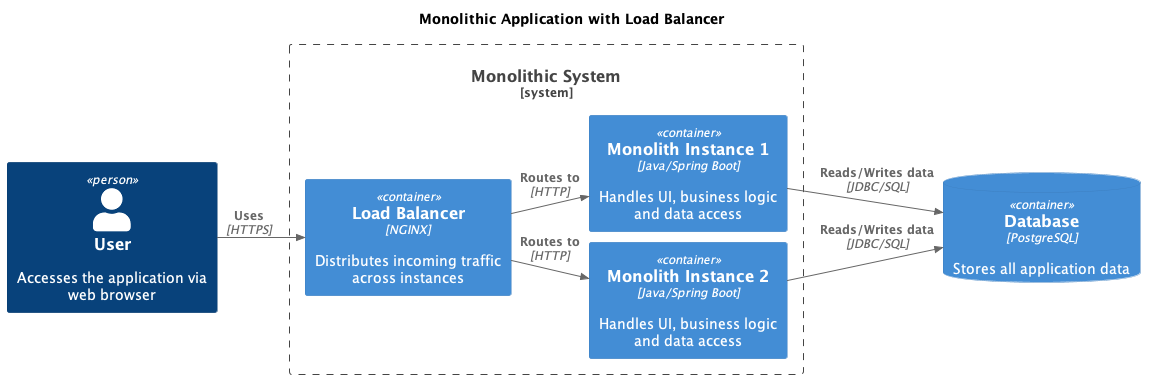

The diagram above was rendered by PlantUML. Its source (embedded in the PNG):
@startuml
left to right direction
!include https://raw.githubusercontent.com/plantuml-stdlib/C4-PlantUML/master/C4_Container.puml

skinparam nodesep 10
skinparam ranksep 10

TITLE Monolithic Application with Load Balancer

Person(user, "User", "Accesses the application via web browser")

System_Boundary(monolith_system, "Monolithic System") {
  Container(lb, "Load Balancer", "NGINX", "Distributes incoming traffic across instances")
  Container(monolith1, "Monolith Instance 1", "Java/Spring Boot", "Handles UI, business logic and data access")
  Container(monolith2, "Monolith Instance 2", "Java/Spring Boot", "Handles UI, business logic and data access")
}

ContainerDb(database, "Database", "PostgreSQL", "Stores all application data")

Rel(user, lb, "Uses", "HTTPS")
Rel(lb, monolith1, "Routes to", "HTTP")
Rel(lb, monolith2, "Routes to", "HTTP")
Rel(monolith1, database, "Reads/Writes data", "JDBC/SQL")
Rel(monolith2, database, "Reads/Writes data", "JDBC/SQL")
@enduml